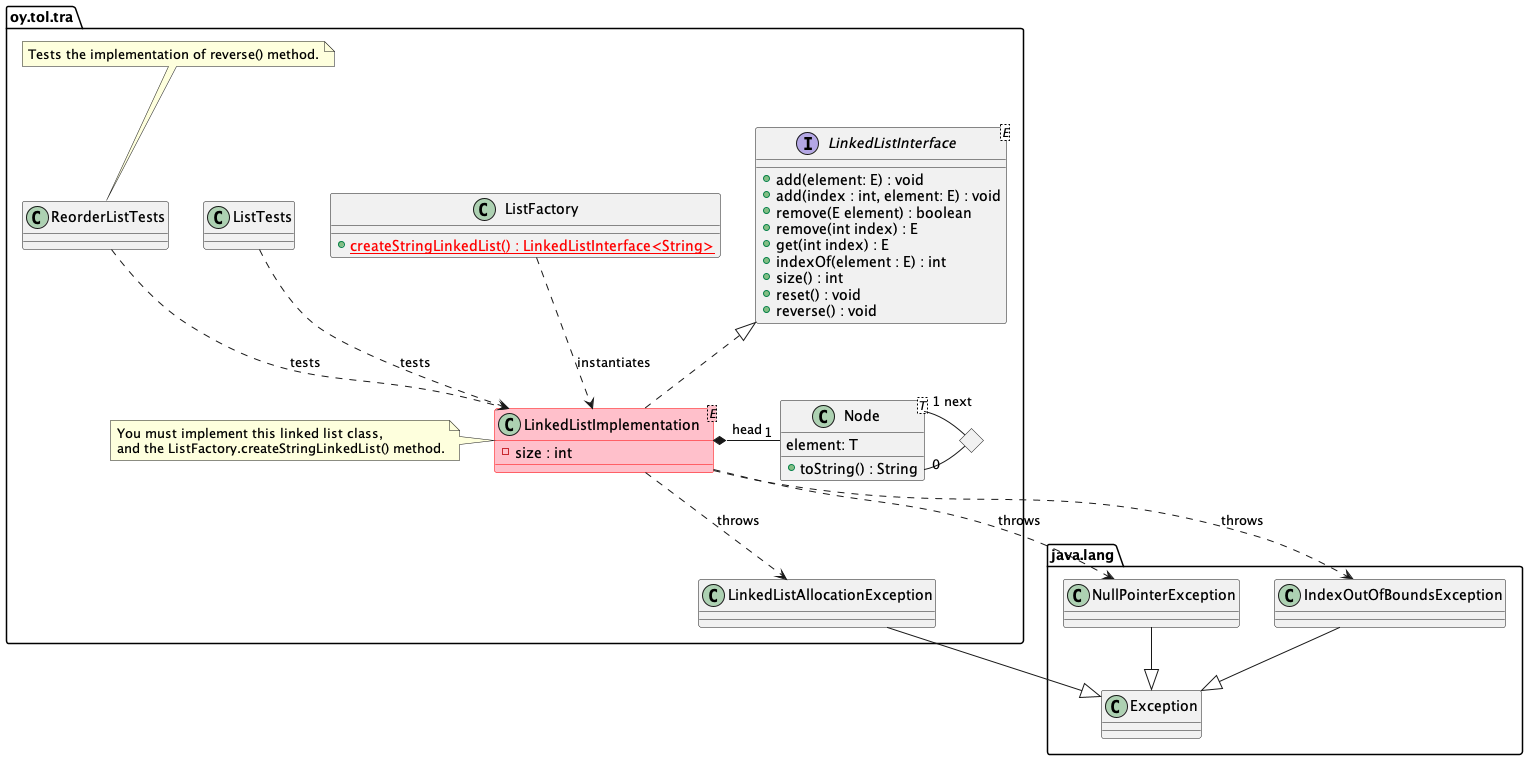

The diagram above was rendered by PlantUML. Its source (embedded in the PNG):
@startuml
package oy.tol.tra {
  interface LinkedListInterface<E> {
    +add(element: E) : void 
    +add(index : int, element: E) : void
    +remove(E element) : boolean
    +remove(int index) : E
    +get(int index) : E
    +indexOf(element : E) : int
    +size() : int
    +reset() : void
    +reverse() : void
  }
  class ListFactory {
    +<color:Red>{static}createStringLinkedList() : LinkedListInterface<String></color>
  }
  class LinkedListImplementation<E> {
    -size : int
  }
  class LinkedListImplementation implements LinkedListInterface

  class LinkedListImplementation #pink;line:red
  note left of LinkedListImplementation 
    You must implement this linked list class,
    and the ListFactory.createStringLinkedList() method.
  end note 

  class Node<T> {
    element: T
    +toString() : String
  }
  LinkedListImplementation *- "1" Node : head
  together {
    <> diamond
    diamond - "0" Node
    diamond - "1 next" Node
  }

  ListFactory ..> LinkedListImplementation : instantiates

  LinkedListAllocationException --|> java.lang.Exception

  LinkedListImplementation ..> java.lang.NullPointerException : throws
  LinkedListImplementation ..> java.lang.IndexOutOfBoundsException : throws
  LinkedListImplementation ..> LinkedListAllocationException : throws

  ListTests ..> LinkedListImplementation : tests
  ReorderListTests ..> LinkedListImplementation : tests
  note top of ReorderListTests  
    Tests the implementation of reverse() method.
  end note
}
package java.lang {
  IndexOutOfBoundsException --|> Exception
  NullPointerException --|> Exception
}
@enduml